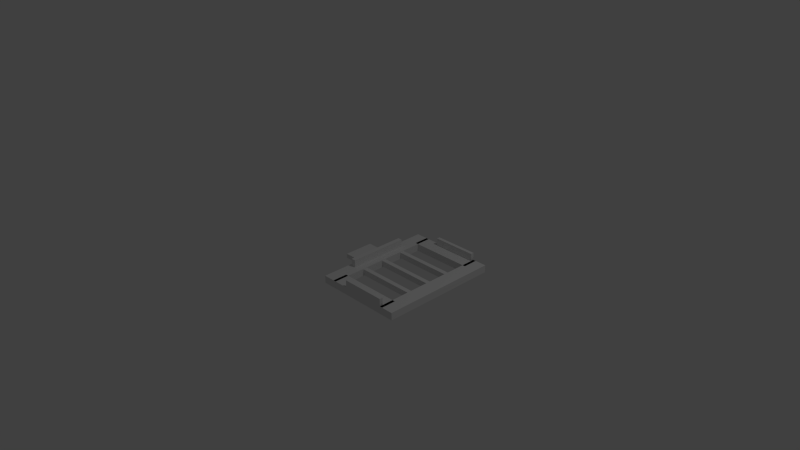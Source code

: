 # Source: PEC.blend  (saved by Blender 2.70.0; exported with 4.5.12 LTS)
import bpy
from mathutils import Matrix  # noqa: F401  (used for matrix-valued properties, if any)

bpy.ops.wm.read_factory_settings(use_empty=True)
scene = bpy.context.scene
scene.name = 'Scene'

# ---- collections
col_collection_1 = bpy.data.collections.new('Collection 1'); scene.collection.children.link(col_collection_1)

# ---- materials (node trees are filled in below, after node groups)
mat_pec_frame = bpy.data.materials.new('PEC Frame')
mat_pec_frame.alpha_threshold = 0.0
mat_pec_frame.use_transparent_shadow = False
mat_pec_frame.roughness = 0.5
mat_pec_frame.line_color = (0.0, 0.0, 0.0, 1.0)
mat_pec_exp_holder = bpy.data.materials.new('PEC Exp Holder')
mat_pec_exp_holder.alpha_threshold = 0.0
mat_pec_exp_holder.use_transparent_shadow = False
mat_pec_exp_holder.roughness = 0.5
mat_pec_exp_holder.line_color = (0.0, 0.0, 0.0, 1.0)
mat_pec_connector = bpy.data.materials.new('PEC Connector')
mat_pec_connector.alpha_threshold = 0.0
mat_pec_connector.use_transparent_shadow = False
mat_pec_connector.roughness = 0.5
mat_pec_connector.line_color = (0.0, 0.0, 0.0, 1.0)

# ---- material node trees

# ---- world
world_world = bpy.data.worlds.new('World'); scene.world = world_world
world_world.color = (0.05088, 0.05088, 0.05088)
world_world.use_sun_shadow = False
world_world.sun_shadow_jitter_overblur = 0.0
world_world.cycles.sampling_method = 'MANUAL'
world_world.cycles.sample_map_resolution = 256

# ---- cameras
cam_camera = bpy.data.cameras.new('Camera')
cam_camera.clip_end = 100.0
cam_camera.lens = 35.0
cam_camera.sensor_width = 32.0
cam_camera.sensor_height = 18.0
cam_camera.ortho_scale = 7.314
cam_camera.dof.focus_distance = 0.0
cam_camera.dof.aperture_fstop = 128.0

# ---- lights
light_lamp = bpy.data.lights.new('Lamp', 'POINT')
light_lamp.transmission_factor = 0.0
light_lamp.cutoff_distance = 30.0
light_lamp.energy = 100.0
light_lamp.shadow_buffer_clip_start = 1.001
light_lamp.shadow_soft_size = 0.1
light_lamp.shadow_maximum_resolution = 0.006
light_lamp.use_absolute_resolution = True
light_lamp.cycles.use_multiple_importance_sampling = False

# ---- meshes
me_cube_003 = bpy.data.meshes.new('Cube.003')
me_cube_003.from_pydata([(0.0, -0.8, -0.1), (0.0, 0.8, -0.1), (0.2, 0.8, -0.1), (0.2, -0.8, -0.1), (0.0, -0.8, 0.0), (0.0, 0.8, 0.0), (0.2, 0.8, 0.0), (0.2, -0.8, 0.0)], [], [(4, 5, 1, 0), (5, 6, 2, 1), (6, 7, 3, 2), (7, 4, 0, 3), (0, 1, 2, 3), (7, 6, 5, 4)])
_uv = me_cube_003.uv_layers.new(name='UVMap')
_uv.uv.foreach_set('vector', [0.03772, 0.08475, 0.3588, 0.08475, 0.3588, 0.1048, 0.03772, 0.1048, 0.3588, 0.08475, 0.3588, 0.04462, 0.3788, 0.04462, 0.3788, 0.08475, 0.3588, 0.04462, 0.03772, 0.04462, 0.03772, 0.02455, 0.3588, 0.02455, 0.03772, 0.04462, 0.03772, 0.08475, 0.01766, 0.08475, 0.01766, 0.04462, 0.03772, 0.1048, 0.3588, 0.1048, 0.3588, 0.1449, 0.03772, 0.1449, 0.03772, 0.04462, 0.3588, 0.04462, 0.3588, 0.08475, 0.03772, 0.08475])
me_cube_003.materials.append(mat_pec_frame)
me_cube_003.use_remesh_preserve_volume = False
me_cube_003.use_remesh_preserve_attributes = False
me_cube_003.use_mirror_vertex_groups = False
me_cube_003.update()
me_cube_014 = bpy.data.meshes.new('Cube.014')
me_cube_014.from_pydata([(0.0, -0.4, 0.0), (0.0, 0.4, 0.0), (0.06, 0.4, 0.0), (0.06, -0.4, 0.0), (0.0, -0.4, 0.1), (0.0, 0.4, 0.1), (0.06, 0.4, 0.1), (0.06, -0.4, 0.1)], [], [(4, 5, 1, 0), (5, 6, 2, 1), (6, 7, 3, 2), (7, 4, 0, 3), (0, 1, 2, 3), (7, 6, 5, 4)])
_uv = me_cube_014.uv_layers.new(name='UVMap')
_uv.uv.foreach_set('vector', [0.1796, 0.3113, 0.2864, 0.3113, 0.2864, 0.338, 0.1796, 0.338, 0.2864, 0.3113, 0.2944, 0.3113, 0.2944, 0.338, 0.2864, 0.338, 0.2864, 0.3032, 0.1796, 0.3032, 0.1796, 0.2765, 0.2864, 0.2765, 0.1716, 0.3113, 0.1796, 0.3113, 0.1796, 0.338, 0.1716, 0.338, 0.1796, 0.338, 0.2864, 0.338, 0.2864, 0.346, 0.1796, 0.346, 0.1796, 0.3032, 0.2864, 0.3032, 0.2864, 0.3113, 0.1796, 0.3113])
me_cube_014.materials.append(mat_pec_exp_holder)
me_cube_014.use_remesh_preserve_volume = False
me_cube_014.use_remesh_preserve_attributes = False
me_cube_014.use_mirror_vertex_groups = False
me_cube_014.update()
me_cube_007 = bpy.data.meshes.new('Cube.007')
me_cube_007.from_pydata([(-0.44, 0.0, -0.1), (-0.44, 0.2, -0.1), (0.44, 0.2, -0.1), (0.44, 0.0, -0.1), (-0.44, 0.0, 0.0), (-0.44, 0.2, 0.0), (0.44, 0.2, 0.0), (0.44, 0.0, 0.0)], [], [(4, 5, 1, 0), (5, 6, 2, 1), (6, 7, 3, 2), (7, 4, 0, 3), (0, 1, 2, 3), (7, 6, 5, 4)])
_uv = me_cube_007.uv_layers.new(name='UVMap')
_uv.uv.foreach_set('vector', [0.4151, 0.1044, 0.4151, 0.1441, 0.3953, 0.1441, 0.3953, 0.1044, 0.4151, 0.02497, 0.5899, 0.02497, 0.5899, 0.04482, 0.4151, 0.04482, 0.5899, 0.1441, 0.5899, 0.1044, 0.6097, 0.1044, 0.6097, 0.1441, 0.5899, 0.1044, 0.4151, 0.1044, 0.4151, 0.08454, 0.5899, 0.08454, 0.4151, 0.08454, 0.4151, 0.04482, 0.5899, 0.04482, 0.5899, 0.08454, 0.5899, 0.1044, 0.5899, 0.1441, 0.4151, 0.1441, 0.4151, 0.1044])
me_cube_007.materials.append(mat_pec_frame)
me_cube_007.use_remesh_preserve_volume = False
me_cube_007.use_remesh_preserve_attributes = False
me_cube_007.use_mirror_vertex_groups = False
me_cube_007.update()
me_cube_015 = bpy.data.meshes.new('Cube.015')
me_cube_015.from_pydata([(0.0, -1.341e-09, 0.0), (0.0, 0.045, 0.0), (0.6, 0.045, 0.0), (0.6, -1.341e-09, 0.0), (0.0, -1.341e-09, 0.1), (0.0, 0.045, 0.1), (0.6, 0.045, 0.1), (0.6, -1.341e-09, 0.1)], [], [(4, 5, 1, 0), (5, 6, 2, 1), (6, 7, 3, 2), (7, 4, 0, 3), (0, 1, 2, 3), (7, 6, 5, 4)])
_uv = me_cube_015.uv_layers.new(name='UVMap')
_uv.uv.foreach_set('vector', [0.3359, 0.3087, 0.3275, 0.3087, 0.3275, 0.2804, 0.3359, 0.2804, 0.3359, 0.3172, 0.4209, 0.3172, 0.4209, 0.3455, 0.3359, 0.3455, 0.4294, 0.3087, 0.4209, 0.3087, 0.4209, 0.2804, 0.4294, 0.2804, 0.4209, 0.3087, 0.3359, 0.3087, 0.3359, 0.2804, 0.4209, 0.2804, 0.3359, 0.2804, 0.3359, 0.2719, 0.4209, 0.2719, 0.4209, 0.2804, 0.4209, 0.3087, 0.4209, 0.3172, 0.3359, 0.3172, 0.3359, 0.3087])
me_cube_015.materials.append(mat_pec_exp_holder)
me_cube_015.use_remesh_preserve_volume = False
me_cube_015.use_remesh_preserve_attributes = False
me_cube_015.use_mirror_vertex_groups = False
me_cube_015.update()
me_cube_004 = bpy.data.meshes.new('Cube.004')
me_cube_004.from_pydata([(-0.15, -0.2, -0.03), (-0.15, 0.2, -0.03), (0.15, 0.2, -0.03), (0.15, -0.2, -0.03), (-0.15, -0.2, 0.03), (-0.15, 0.2, 0.03), (0.15, 0.2, 0.03), (0.15, -0.2, 0.03)], [], [(4, 5, 1, 0), (5, 6, 2, 1), (6, 7, 3, 2), (7, 4, 0, 3), (0, 1, 2, 3), (7, 6, 5, 4)])
_uv = me_cube_004.uv_layers.new(name='UVMap')
_uv.uv.foreach_set('vector', [0.06053, 0.269, 0.1476, 0.269, 0.1476, 0.2821, 0.06053, 0.2821, 0.1476, 0.269, 0.1476, 0.2037, 0.1607, 0.2037, 0.1607, 0.269, 0.1476, 0.2037, 0.06053, 0.2037, 0.06053, 0.1906, 0.1476, 0.1906, 0.06053, 0.2037, 0.06053, 0.269, 0.04746, 0.269, 0.04746, 0.2037, 0.06053, 0.2821, 0.1476, 0.2821, 0.1476, 0.3474, 0.06053, 0.3474, 0.06053, 0.2037, 0.1476, 0.2037, 0.1476, 0.269, 0.06053, 0.269])
me_cube_004.materials.append(mat_pec_connector)
me_cube_004.use_remesh_preserve_volume = False
me_cube_004.use_remesh_preserve_attributes = False
me_cube_004.use_mirror_vertex_groups = False
me_cube_004.update()
me_cube_005 = bpy.data.meshes.new('Cube.005')
me_cube_005.from_pydata([(0.0, -0.8, -0.1), (0.0, 0.8, -0.1), (0.2, 0.8, -0.1), (0.2, -0.8, -0.1), (0.0, -0.8, 0.0), (0.0, 0.8, 0.0), (0.2, 0.8, 0.0), (0.2, -0.8, 0.0)], [], [(4, 5, 1, 0), (5, 6, 2, 1), (6, 7, 3, 2), (7, 4, 0, 3), (0, 1, 2, 3), (7, 6, 5, 4)])
_uv = me_cube_005.uv_layers.new(name='UVMap')
_uv.uv.foreach_set('vector', [0.03772, 0.08475, 0.3588, 0.08475, 0.3588, 0.1048, 0.03772, 0.1048, 0.3588, 0.08475, 0.3588, 0.04462, 0.3788, 0.04462, 0.3788, 0.08475, 0.3588, 0.04462, 0.03772, 0.04462, 0.03772, 0.02455, 0.3588, 0.02455, 0.03772, 0.04462, 0.03772, 0.08475, 0.01766, 0.08475, 0.01766, 0.04462, 0.03772, 0.1048, 0.3588, 0.1048, 0.3588, 0.1449, 0.03772, 0.1449, 0.03772, 0.04462, 0.3588, 0.04462, 0.3588, 0.08475, 0.03772, 0.08475])
me_cube_005.materials.append(mat_pec_frame)
me_cube_005.use_remesh_preserve_volume = False
me_cube_005.use_remesh_preserve_attributes = False
me_cube_005.use_mirror_vertex_groups = False
me_cube_005.update()
me_cube_008 = bpy.data.meshes.new('Cube.008')
me_cube_008.from_pydata([(-0.44, 0.0, -0.1), (-0.44, 0.2, -0.1), (0.44, 0.2, -0.1), (0.44, 0.0, -0.1), (-0.44, 0.0, 0.0), (-0.44, 0.2, 0.0), (0.44, 0.2, 0.0), (0.44, 0.0, 0.0)], [], [(4, 5, 1, 0), (5, 6, 2, 1), (6, 7, 3, 2), (7, 4, 0, 3), (0, 1, 2, 3), (7, 6, 5, 4)])
_uv = me_cube_008.uv_layers.new(name='UVMap')
_uv.uv.foreach_set('vector', [0.4151, 0.1044, 0.4151, 0.1441, 0.3953, 0.1441, 0.3953, 0.1044, 0.4151, 0.02497, 0.5899, 0.02497, 0.5899, 0.04482, 0.4151, 0.04482, 0.5899, 0.1441, 0.5899, 0.1044, 0.6097, 0.1044, 0.6097, 0.1441, 0.5899, 0.1044, 0.4151, 0.1044, 0.4151, 0.08454, 0.5899, 0.08454, 0.4151, 0.08454, 0.4151, 0.04482, 0.5899, 0.04482, 0.5899, 0.08454, 0.5899, 0.1044, 0.5899, 0.1441, 0.4151, 0.1441, 0.4151, 0.1044])
me_cube_008.materials.append(mat_pec_frame)
me_cube_008.use_remesh_preserve_volume = False
me_cube_008.use_remesh_preserve_attributes = False
me_cube_008.use_mirror_vertex_groups = False
me_cube_008.update()
me_cube_016 = bpy.data.meshes.new('Cube.016')
me_cube_016.from_pydata([(-1.716e-15, 1.341e-09, 0.0), (5.758e-08, -0.045, 0.0), (-0.6, -0.045, 0.0), (-0.6, -7.664e-07, 0.0), (-1.716e-15, 1.341e-09, 0.1), (5.758e-08, -0.045, 0.1), (-0.6, -0.045, 0.1), (-0.6, -7.664e-07, 0.1)], [], [(4, 5, 1, 0), (5, 6, 2, 1), (6, 7, 3, 2), (7, 4, 0, 3), (0, 1, 2, 3), (7, 6, 5, 4)])
_uv = me_cube_016.uv_layers.new(name='UVMap')
_uv.uv.foreach_set('vector', [0.3359, 0.3087, 0.3275, 0.3087, 0.3275, 0.2804, 0.3359, 0.2804, 0.3359, 0.3172, 0.4209, 0.3172, 0.4209, 0.3455, 0.3359, 0.3455, 0.4294, 0.3087, 0.4209, 0.3087, 0.4209, 0.2804, 0.4294, 0.2804, 0.4209, 0.3087, 0.3359, 0.3087, 0.3359, 0.2804, 0.4209, 0.2804, 0.3359, 0.2804, 0.3359, 0.2719, 0.4209, 0.2719, 0.4209, 0.2804, 0.4209, 0.3087, 0.4209, 0.3172, 0.3359, 0.3172, 0.3359, 0.3087])
me_cube_016.materials.append(mat_pec_exp_holder)
me_cube_016.use_remesh_preserve_volume = False
me_cube_016.use_remesh_preserve_attributes = False
me_cube_016.use_mirror_vertex_groups = False
me_cube_016.update()
me_cube_009 = bpy.data.meshes.new('Cube.009')
me_cube_009.from_pydata([(-0.44, 0.0, -0.08), (-0.44, 0.06, -0.08), (0.44, 0.06, -0.08), (0.44, 0.0, -0.08), (-0.44, 0.0, 0.0), (-0.44, 0.06, 0.0), (0.44, 0.06, 0.0), (0.44, 0.0, 0.0)], [], [(4, 5, 1, 0), (5, 6, 2, 1), (6, 7, 3, 2), (7, 4, 0, 3), (0, 1, 2, 3), (7, 6, 5, 4)])
_uv = me_cube_009.uv_layers.new(name='UVMap')
_uv.uv.foreach_set('vector', [0.2234, 0.2406, 0.2234, 0.2576, 0.2008, 0.2576, 0.2008, 0.2406, 0.2234, 0.1786, 0.4714, 0.1786, 0.4714, 0.2012, 0.2234, 0.2012, 0.4714, 0.2576, 0.4714, 0.2406, 0.494, 0.2406, 0.494, 0.2576, 0.4714, 0.2406, 0.2234, 0.2406, 0.2234, 0.2181, 0.4714, 0.2181, 0.2234, 0.2181, 0.2234, 0.2012, 0.4714, 0.2012, 0.4714, 0.2181, 0.4714, 0.2406, 0.4714, 0.2576, 0.2234, 0.2576, 0.2234, 0.2406])
me_cube_009.materials.append(mat_pec_frame)
me_cube_009.use_remesh_preserve_volume = False
me_cube_009.use_remesh_preserve_attributes = False
me_cube_009.use_mirror_vertex_groups = False
me_cube_009.update()
me_cube_012 = bpy.data.meshes.new('Cube.012')
me_cube_012.from_pydata([(-0.44, 0.0, -0.08), (-0.44, 0.06, -0.08), (0.44, 0.06, -0.08), (0.44, 0.0, -0.08), (-0.44, 0.0, 0.0), (-0.44, 0.06, 0.0), (0.44, 0.06, 0.0), (0.44, 0.0, 0.0)], [], [(4, 5, 1, 0), (5, 6, 2, 1), (6, 7, 3, 2), (7, 4, 0, 3), (0, 1, 2, 3), (7, 6, 5, 4)])
_uv = me_cube_012.uv_layers.new(name='UVMap')
_uv.uv.foreach_set('vector', [0.2234, 0.2406, 0.2234, 0.2576, 0.2008, 0.2576, 0.2008, 0.2406, 0.2234, 0.1786, 0.4714, 0.1786, 0.4714, 0.2012, 0.2234, 0.2012, 0.4714, 0.2576, 0.4714, 0.2406, 0.494, 0.2406, 0.494, 0.2576, 0.4714, 0.2406, 0.2234, 0.2406, 0.2234, 0.2181, 0.4714, 0.2181, 0.2234, 0.2181, 0.2234, 0.2012, 0.4714, 0.2012, 0.4714, 0.2181, 0.4714, 0.2406, 0.4714, 0.2576, 0.2234, 0.2576, 0.2234, 0.2406])
me_cube_012.materials.append(mat_pec_frame)
me_cube_012.use_remesh_preserve_volume = False
me_cube_012.use_remesh_preserve_attributes = False
me_cube_012.use_mirror_vertex_groups = False
me_cube_012.update()
me_cube_013 = bpy.data.meshes.new('Cube.013')
me_cube_013.from_pydata([(-0.44, 0.0, -0.08), (-0.44, 0.06, -0.08), (0.44, 0.06, -0.08), (0.44, 0.0, -0.08), (-0.44, 0.0, 0.0), (-0.44, 0.06, 0.0), (0.44, 0.06, 0.0), (0.44, 0.0, 0.0)], [], [(4, 5, 1, 0), (5, 6, 2, 1), (6, 7, 3, 2), (7, 4, 0, 3), (0, 1, 2, 3), (7, 6, 5, 4)])
_uv = me_cube_013.uv_layers.new(name='UVMap')
_uv.uv.foreach_set('vector', [0.2234, 0.2406, 0.2234, 0.2576, 0.2008, 0.2576, 0.2008, 0.2406, 0.2234, 0.1786, 0.4714, 0.1786, 0.4714, 0.2012, 0.2234, 0.2012, 0.4714, 0.2576, 0.4714, 0.2406, 0.494, 0.2406, 0.494, 0.2576, 0.4714, 0.2406, 0.2234, 0.2406, 0.2234, 0.2181, 0.4714, 0.2181, 0.2234, 0.2181, 0.2234, 0.2012, 0.4714, 0.2012, 0.4714, 0.2181, 0.4714, 0.2406, 0.4714, 0.2576, 0.2234, 0.2576, 0.2234, 0.2406])
me_cube_013.materials.append(mat_pec_frame)
me_cube_013.use_remesh_preserve_volume = False
me_cube_013.use_remesh_preserve_attributes = False
me_cube_013.use_mirror_vertex_groups = False
me_cube_013.update()

# ---- objects
ob_pec_frame = bpy.data.objects.new('PEC Frame', me_cube_003)
ob_exp_holder_1 = bpy.data.objects.new('Exp Holder 1', me_cube_014)
ob_pec_frame_3 = bpy.data.objects.new('PEC Frame 3', me_cube_007)
ob_exp_holder_2 = bpy.data.objects.new('Exp Holder 2', me_cube_015)
ob_pec_connector = bpy.data.objects.new('PEC Connector', me_cube_004)
ob_pec_frame_2 = bpy.data.objects.new('PEC Frame 2', me_cube_005)
ob_pec_frame_4 = bpy.data.objects.new('PEC Frame 4', me_cube_008)
ob_exp_holder_3 = bpy.data.objects.new('Exp Holder 3', me_cube_016)
ob_pec_sup_frame_1 = bpy.data.objects.new('PEC Sup Frame 1', me_cube_009)
ob_pec_sup_frame_2 = bpy.data.objects.new('PEC Sup Frame 2', me_cube_012)
ob_pec_sup_frame_3 = bpy.data.objects.new('PEC Sup Frame 3', me_cube_013)
ob_lamp = bpy.data.objects.new('Lamp', light_lamp)
ob_camera = bpy.data.objects.new('Camera', cam_camera)

# ---- transforms, parenting, visibility, modifiers, constraints
ob_pec_frame.location = (0.0, 0.0, 0.0)
ob_pec_frame.lineart.crease_threshold = 0.0
ob_exp_holder_1.parent = ob_pec_frame
ob_exp_holder_1.location = (0.04, 0.0, 0.0)
ob_exp_holder_1.lineart.crease_threshold = 0.0
ob_pec_frame_3.parent = ob_pec_frame
ob_pec_frame_3.location = (0.6, -0.799, 0.0)
ob_pec_frame_3.lineart.crease_threshold = 0.0
ob_exp_holder_2.parent = ob_pec_frame_3
ob_exp_holder_2.matrix_parent_inverse = Matrix(((1.0, 0.0, 0.0, -0.6), (0.0, 1.0, 0.0, 0.8), (0.0, 0.0, 1.0, 0.0), (0.0, 0.0, 0.0, 1.0)))
ob_exp_holder_2.location = (0.4, -0.8, 0.0)
ob_exp_holder_2.lineart.crease_threshold = 0.0
ob_pec_connector.parent = ob_pec_frame
ob_pec_connector.location = (-0.1483, 0.0, -0.065)
ob_pec_connector.lineart.crease_threshold = 0.0
ob_pec_frame_2.parent = ob_pec_frame
ob_pec_frame_2.location = (1.0, 0.0, 0.0)
ob_pec_frame_2.lineart.crease_threshold = 0.0
ob_pec_frame_4.parent = ob_pec_frame
ob_pec_frame_4.location = (0.6, 0.599, 0.0)
ob_pec_frame_4.lineart.crease_threshold = 0.0
ob_exp_holder_3.parent = ob_pec_frame_4
ob_exp_holder_3.matrix_parent_inverse = Matrix(((1.0, 0.0, 0.0, -0.6), (0.0, 1.0, 0.0, -0.6), (0.0, 0.0, 1.0, 0.0), (0.0, 0.0, 0.0, 1.0)))
ob_exp_holder_3.location = (1.0, 0.8, 0.0)
ob_exp_holder_3.lineart.crease_threshold = 0.0
ob_pec_sup_frame_1.parent = ob_pec_frame
ob_pec_sup_frame_1.location = (0.6, -0.03, -0.01)
ob_pec_sup_frame_1.lineart.crease_threshold = 0.0
ob_pec_sup_frame_2.parent = ob_pec_frame
ob_pec_sup_frame_2.location = (0.6, -0.345, -0.01)
ob_pec_sup_frame_2.lineart.crease_threshold = 0.0
ob_pec_sup_frame_3.parent = ob_pec_frame
ob_pec_sup_frame_3.location = (0.6, 0.285, -0.01)
ob_pec_sup_frame_3.lineart.crease_threshold = 0.0
ob_lamp.location = (4.076, 1.005, 5.904)
ob_lamp.rotation_euler = (0.6503, 0.05522, 1.866)
ob_lamp.lock_rotations_4d = False
ob_lamp.empty_display_type = 'ARROWS'
ob_lamp.color = (0.0, 0.0, 0.0, 0.0)
ob_lamp.lineart.crease_threshold = 0.0
ob_camera.location = (7.481, -6.508, 5.344)
ob_camera.rotation_euler = (1.109, 0.01082, 0.8149)
ob_camera.lock_rotations_4d = False
ob_camera.empty_display_type = 'ARROWS'
ob_camera.color = (0.0, 0.0, 0.0, 0.0)
ob_camera.display_type = 'WIRE'
ob_camera.lineart.crease_threshold = 0.0

# ---- collection membership
col_collection_1.objects.link(ob_pec_frame)
col_collection_1.objects.link(ob_exp_holder_1)
col_collection_1.objects.link(ob_pec_frame_3)
col_collection_1.objects.link(ob_exp_holder_2)
col_collection_1.objects.link(ob_pec_connector)
col_collection_1.objects.link(ob_pec_frame_2)
col_collection_1.objects.link(ob_pec_frame_4)
col_collection_1.objects.link(ob_exp_holder_3)
col_collection_1.objects.link(ob_pec_sup_frame_1)
col_collection_1.objects.link(ob_pec_sup_frame_2)
col_collection_1.objects.link(ob_pec_sup_frame_3)
col_collection_1.objects.link(ob_lamp)
col_collection_1.objects.link(ob_camera)

# ---- scene / render settings (as saved in the file)
scene.camera = ob_camera
scene.frame_start = 1; scene.frame_end = 250; scene.frame_set(1)
scene.render.engine = 'BLENDER_EEVEE_NEXT'
scene.render.resolution_percentage = 50
scene.render.dither_intensity = 0.0
scene.cycles.use_denoising = False
scene.cycles.samples = 10
scene.cycles.sampling_pattern = 'TABULATED_SOBOL'
scene.cycles.light_sampling_threshold = 0.0
scene.cycles.use_adaptive_sampling = False
scene.cycles.use_light_tree = False
scene.cycles.blur_glossy = 0.0
scene.cycles.volume_bounces = 1
scene.cycles.pixel_filter_type = 'GAUSSIAN'
scene.cycles.sample_clamp_indirect = 0.0
scene.view_settings.view_transform = 'Standard'
bpy.context.view_layer.update()
